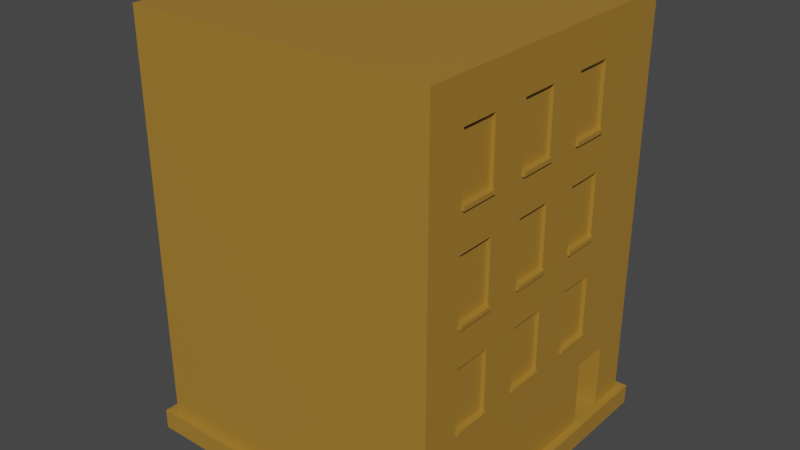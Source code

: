 # Source: building1_8x8x0.5.blend  (saved by Blender 2.80.75; exported with 4.5.12 LTS)
import bpy
from mathutils import Matrix  # noqa: F401  (used for matrix-valued properties, if any)

bpy.ops.wm.read_factory_settings(use_empty=True)
scene = bpy.context.scene
scene.name = 'Scene'

# ---- collections
col_collection = bpy.data.collections.new('Collection'); scene.collection.children.link(col_collection)

# ---- materials (node trees are filled in below, after node groups)
mat_material = bpy.data.materials.new('Material')
mat_material.alpha_threshold = 0.0
mat_material.use_transparent_shadow = False
mat_material.line_color = (0.0, 0.0, 0.0, 1.0)

# ---- material node trees
mat_material.use_nodes = True; mat_material.node_tree.nodes.clear()
_N = mat_material.node_tree.nodes; _L = mat_material.node_tree.links
n0 = _N.new('ShaderNodeOutputMaterial'); n0.name = 'Material Output'; n0.location = (300, 300)
n1 = _N.new('ShaderNodeBsdfPrincipled'); n1.name = 'Principled BSDF'; n1.location = (10, 300)
n1.distribution = 'GGX'
n1.subsurface_method = 'BURLEY'
n1.inputs[0].default_value = (0.3786, 0.2001, 0.02925, 1.0)
n1.inputs[2].default_value = 0.4
n1.inputs[3].default_value = 1.45
n1.inputs[27].default_value = (0.0, 0.0, 0.0, 1.0)
n1.inputs[28].default_value = 1.0
_L.new(n1.outputs[0], n0.inputs[0])
n0.is_active_output = True

# ---- world
world_world = bpy.data.worlds.new('World'); scene.world = world_world
world_world.use_nodes = True; world_world.node_tree.nodes.clear()
_N = world_world.node_tree.nodes; _L = world_world.node_tree.links
n0 = _N.new('ShaderNodeOutputWorld'); n0.name = 'World Output'; n0.location = (300, 300)
n1 = _N.new('ShaderNodeBackground'); n1.name = 'Background'; n1.location = (10, 300)
n1.inputs[0].default_value = (0.05088, 0.05088, 0.05088, 1.0)
_L.new(n1.outputs[0], n0.inputs[0])
n0.is_active_output = True
world_world.color = (0.05088, 0.05088, 0.05088)
world_world.use_sun_shadow = False
world_world.sun_shadow_jitter_overblur = 0.0

# ---- meshes
me_cube = bpy.data.meshes.new('Cube')
me_cube.from_pydata([(0.95, 0.95, 1.0), (1.0, 1.0, -1.0), (0.95, -0.95, 1.0), (1.0, -1.0, -1.0), (-0.95, 0.95, 1.0), (-1.0, 1.0, -1.0), (-0.95, -0.95, 1.0), (-1.0, -1.0, -1.0), (1.0, -1.0, 1.0), (-1.0, -1.0, 1.0), (1.0, 1.0, 1.0), (-1.0, 1.0, 1.0), (0.95, -0.95, 41.0), (-0.95, -0.95, 41.0), (0.95, 0.95, 41.0), (-0.95, 0.95, 41.0), (-1.0, 0.0, -1.0), (1.0, 0.0, 1.0), (-1.0, 0.0, 1.0), (1.0, 0.0, -1.0), (0.95, 0.0, 1.0), (-0.95, 0.0, 1.0), (0.95, 0.0, 41.0), (-0.95, 0.0, 41.0), (-1.0, 0.5, 1.0), (1.0, 0.5, -1.0), (-0.95, 0.475, 1.0), (-0.95, 0.475, 41.0), (-1.0, 0.5, -1.0), (1.0, 0.5, 1.0), (0.95, 0.475, 1.0), (0.95, 0.475, 41.0), (-1.0, -0.5, -1.0), (1.0, -0.5, 1.0), (0.95, -0.475, 1.0), (0.95, -0.475, 41.0), (-1.0, -0.5, 1.0), (1.0, -0.5, -1.0), (-0.95, -0.475, 1.0), (-0.95, -0.475, 41.0), (-1.0, 0.25, -1.0), (1.0, 0.25, 1.0), (0.95, 0.2375, 1.0), (0.95, 0.2375, 41.0), (-1.0, 0.25, 1.0), (1.0, 0.25, -1.0), (-0.95, 0.2375, 1.0), (-0.95, 0.2375, 41.0), (-1.0, -0.25, 1.0), (1.0, -0.25, -1.0), (-0.95, -0.2375, 1.0), (-0.95, -0.2375, 41.0), (-1.0, -0.25, -1.0), (1.0, -0.25, 1.0), (0.95, -0.2375, 1.0), (0.95, -0.2375, 41.0), (-1.0, -0.75, -1.0), (1.0, -0.75, 1.0), (0.95, -0.7125, 1.0), (0.95, -0.7125, 41.0), (-1.0, -0.75, 1.0), (1.0, -0.75, -1.0), (-0.95, -0.7125, 1.0), (-0.95, -0.7125, 41.0), (-1.0, 0.75, 1.0), (1.0, 0.75, -1.0), (-0.95, 0.7125, 1.0), (-0.95, 0.7125, 41.0), (-1.0, 0.75, -1.0), (1.0, 0.75, 1.0), (0.95, 0.7125, 1.0), (0.95, 0.7125, 41.0), (-0.95, 0.95, 21.0), (0.95, 0.95, 21.0), (0.95, -0.95, 21.0), (-0.95, -0.95, 21.0), (-0.95, 0.0, 21.0), (0.95, 0.0, 21.0), (-0.95, 0.475, 21.0), (0.95, 0.475, 21.0), (0.95, -0.475, 21.0), (-0.95, -0.475, 21.0), (0.95, 0.2375, 21.0), (-0.95, 0.2375, 21.0), (-0.95, -0.2375, 21.0), (0.95, -0.2375, 21.0), (0.95, -0.7125, 21.0), (-0.95, -0.7125, 21.0), (-0.95, 0.7125, 21.0), (0.95, 0.7125, 21.0), (-0.95, 0.95, 31.0), (-0.95, -0.95, 31.0), (-0.95, 0.0, 31.0), (0.95, 0.0, 31.0), (-0.95, 0.475, 31.0), (0.95, 0.475, 31.0), (0.95, -0.475, 31.0), (-0.95, -0.475, 31.0), (0.95, 0.2375, 31.0), (-0.95, 0.2375, 31.0), (-0.95, -0.2375, 31.0), (0.95, -0.2375, 31.0), (0.95, -0.7125, 31.0), (-0.95, -0.7125, 31.0), (-0.95, 0.7125, 31.0), (0.95, 0.7125, 31.0), (0.95, 0.95, 31.0), (0.95, -0.95, 31.0), (0.95, 0.95, 11.0), (0.95, -0.95, 11.0), (-0.95, 0.95, 11.0), (-0.95, -0.95, 11.0), (-0.95, 0.0, 11.0), (0.95, 0.0, 11.0), (-0.95, 0.475, 11.0), (0.95, 0.475, 11.0), (0.95, -0.475, 11.0), (-0.95, -0.475, 11.0), (0.95, 0.2375, 11.0), (-0.95, 0.2375, 11.0), (-0.95, -0.2375, 11.0), (0.95, -0.2375, 11.0), (0.95, -0.7125, 11.0), (-0.95, -0.7125, 11.0), (-0.95, 0.7125, 11.0), (0.95, 0.7125, 11.0), (-0.95, 0.95, 37.0), (-0.95, -0.95, 37.0), (-0.95, 0.0, 37.0), (0.95, 0.0, 37.0), (-0.95, 0.475, 37.0), (0.95, 0.475, 37.0), (0.95, -0.475, 37.0), (-0.95, -0.475, 37.0), (0.95, 0.2375, 37.0), (-0.95, 0.2375, 37.0), (-0.95, -0.2375, 37.0), (0.95, -0.2375, 37.0), (0.95, -0.7125, 37.0), (-0.95, -0.7125, 37.0), (-0.95, 0.7125, 37.0), (0.95, 0.7125, 37.0), (0.95, 0.95, 37.0), (0.95, -0.95, 37.0), (0.95, 0.95, 27.0), (0.95, -0.95, 27.0), (-0.95, 0.95, 27.0), (-0.95, -0.95, 27.0), (-0.95, 0.0, 27.0), (0.95, 0.0, 27.0), (-0.95, 0.475, 27.0), (0.95, 0.475, 27.0), (0.95, -0.475, 27.0), (-0.95, -0.475, 27.0), (0.95, 0.2375, 27.0), (-0.95, 0.2375, 27.0), (-0.95, -0.2375, 27.0), (0.95, -0.2375, 27.0), (0.95, -0.7125, 27.0), (-0.95, -0.7125, 27.0), (-0.95, 0.7125, 27.0), (0.95, 0.7125, 27.0), (-0.95, 0.95, 17.0), (-0.95, -0.95, 17.0), (-0.95, 0.0, 17.0), (0.95, 0.0, 17.0), (-0.95, 0.475, 17.0), (0.95, 0.475, 17.0), (0.95, -0.475, 17.0), (-0.95, -0.475, 17.0), (0.95, 0.2375, 17.0), (-0.95, 0.2375, 17.0), (-0.95, -0.2375, 17.0), (0.95, -0.2375, 17.0), (0.95, -0.7125, 17.0), (-0.95, -0.7125, 17.0), (-0.95, 0.7125, 17.0), (0.95, 0.7125, 17.0), (0.95, 0.95, 17.0), (0.95, -0.95, 17.0), (0.95, 0.95, 7.5), (0.95, -0.95, 7.5), (-0.95, 0.95, 7.5), (-0.95, -0.95, 7.5), (-0.95, 0.0, 7.5), (0.95, 0.0, 7.5), (-0.95, 0.475, 7.5), (0.95, 0.475, 7.5), (0.95, -0.475, 7.5), (-0.95, -0.475, 7.5), (0.95, 0.2375, 7.5), (-0.95, 0.2375, 7.5), (-0.95, -0.2375, 7.5), (0.95, -0.2375, 7.5), (0.95, -0.7125, 7.5), (-0.95, -0.7125, 7.5), (-0.95, 0.7125, 7.5), (0.95, 0.7125, 7.5), (0.9275, -0.475, 21.0), (0.9275, -0.7125, 21.0), (0.9275, 0.475, 21.0), (0.9275, 0.2375, 21.0), (0.9275, 0.0, 21.0), (0.9275, -0.2375, 21.0), (0.9275, -0.475, 31.0), (0.9275, -0.7125, 31.0), (0.9275, 0.475, 31.0), (0.9275, 0.2375, 31.0), (0.9275, 0.0, 31.0), (0.9275, -0.2375, 31.0), (0.9275, 0.0, 11.0), (0.9275, -0.2375, 11.0), (0.9275, 0.475, 11.0), (0.9275, 0.2375, 11.0), (0.9275, -0.475, 11.0), (0.9275, -0.7125, 11.0), (0.9275, 0.0, 37.0), (0.9275, 0.475, 37.0), (0.9275, -0.475, 37.0), (0.9275, 0.2375, 37.0), (0.9275, -0.2375, 37.0), (0.9275, -0.7125, 37.0), (0.9275, 0.0, 27.0), (0.9275, 0.475, 27.0), (0.9275, -0.475, 27.0), (0.9275, 0.2375, 27.0), (0.9275, -0.2375, 27.0), (0.9275, -0.7125, 27.0), (0.9275, 0.0, 17.0), (0.9275, 0.475, 17.0), (0.9275, -0.475, 17.0), (0.9275, 0.2375, 17.0), (0.9275, -0.2375, 17.0), (0.9275, -0.7125, 17.0), (-0.95, 0.95, 30.6), (-0.95, -0.95, 30.6), (-0.95, 0.0, 30.6), (0.95, 0.0, 30.6), (-0.95, 0.475, 30.6), (0.95, 0.475, 30.6), (0.95, -0.475, 30.6), (-0.95, -0.475, 30.6), (0.95, 0.2375, 30.6), (-0.95, 0.2375, 30.6), (-0.95, -0.2375, 30.6), (0.95, -0.2375, 30.6), (0.95, -0.7125, 30.6), (-0.95, -0.7125, 30.6), (-0.95, 0.7125, 30.6), (0.95, 0.7125, 30.6), (0.95, 0.95, 30.6), (0.95, -0.95, 30.6), (-0.95, 0.95, 20.6), (-0.95, -0.95, 20.6), (-0.95, 0.0, 20.6), (0.95, 0.0, 20.6), (-0.95, 0.475, 20.6), (0.95, 0.475, 20.6), (0.95, -0.475, 20.6), (-0.95, -0.475, 20.6), (0.95, 0.2375, 20.6), (-0.95, 0.2375, 20.6), (-0.95, -0.2375, 20.6), (0.95, -0.2375, 20.6), (0.95, -0.7125, 20.6), (-0.95, -0.7125, 20.6), (-0.95, 0.7125, 20.6), (0.95, 0.7125, 20.6), (0.95, 0.95, 20.6), (0.95, -0.95, 20.6), (-0.95, 0.95, 10.65), (-0.95, -0.95, 10.65), (-0.95, 0.0, 10.65), (0.95, 0.0, 10.65), (-0.95, 0.475, 10.65), (0.95, 0.475, 10.65), (0.95, -0.475, 10.65), (-0.95, -0.475, 10.65), (0.95, 0.2375, 10.65), (-0.95, 0.2375, 10.65), (-0.95, -0.2375, 10.65), (0.95, -0.2375, 10.65), (0.95, -0.7125, 10.65), (-0.95, -0.7125, 10.65), (-0.95, 0.7125, 10.65), (0.95, 0.7125, 10.65), (0.95, 0.95, 10.65), (0.95, -0.95, 10.65), (0.965, 0.0, 20.6), (0.965, 0.0, 21.0), (0.965, 0.475, 20.6), (0.965, 0.475, 21.0), (0.965, -0.475, 20.6), (0.965, -0.475, 21.0), (0.965, 0.2375, 20.6), (0.965, 0.2375, 21.0), (0.965, -0.2375, 20.6), (0.965, -0.2375, 21.0), (0.965, -0.7125, 20.6), (0.965, -0.7125, 21.0), (0.965, 0.0, 30.6), (0.965, 0.0, 31.0), (0.965, 0.475, 30.6), (0.965, 0.475, 31.0), (0.965, -0.475, 30.6), (0.965, -0.475, 31.0), (0.965, 0.2375, 30.6), (0.965, 0.2375, 31.0), (0.965, -0.2375, 30.6), (0.965, -0.2375, 31.0), (0.965, -0.7125, 30.6), (0.965, -0.7125, 31.0), (0.965, 0.0, 10.65), (0.965, 0.0, 11.0), (0.965, 0.475, 10.65), (0.965, 0.475, 11.0), (0.965, -0.475, 10.65), (0.965, -0.475, 11.0), (0.965, 0.2375, 10.65), (0.965, 0.2375, 11.0), (0.965, -0.2375, 10.65), (0.965, -0.2375, 11.0), (0.965, -0.7125, 10.65), (0.965, -0.7125, 11.0), (0.7, 0.7125, 1.0), (0.7, 0.475, 1.0), (0.7, 0.475, 7.5), (0.7, 0.7125, 7.5)], [], [(142, 126, 15, 14), (3, 8, 9, 7), (68, 64, 11, 5), (56, 61, 3, 7), (61, 57, 8, 3), (5, 11, 10, 1), (2, 6, 9, 8), (58, 2, 8, 57), (66, 4, 11, 64), (4, 0, 10, 11), (59, 63, 13, 12), (141, 142, 14, 71), (139, 127, 13, 63), (127, 143, 12, 13), (135, 128, 23, 47), (137, 129, 22, 55), (43, 47, 23, 22), (50, 21, 18, 48), (42, 20, 17, 41), (45, 41, 17, 19), (40, 45, 19, 16), (52, 48, 18, 16), (68, 65, 25, 28), (65, 69, 29, 25), (70, 30, 29, 69), (71, 67, 27, 31), (140, 130, 27, 67), (134, 131, 31, 43), (46, 26, 24, 44), (40, 44, 24, 28), (56, 60, 36, 32), (62, 38, 36, 60), (138, 132, 35, 59), (136, 133, 39, 51), (55, 51, 39, 35), (54, 34, 33, 53), (49, 53, 33, 37), (52, 49, 37, 32), (16, 18, 44, 40), (21, 46, 44, 18), (129, 134, 43, 22), (28, 25, 45, 40), (25, 29, 41, 45), (30, 42, 41, 29), (31, 27, 47, 43), (130, 135, 47, 27), (16, 19, 49, 52), (19, 17, 53, 49), (20, 54, 53, 17), (22, 23, 51, 55), (128, 136, 51, 23), (32, 36, 48, 52), (38, 50, 48, 36), (132, 137, 55, 35), (143, 138, 59, 12), (6, 62, 60, 9), (7, 9, 60, 56), (133, 139, 63, 39), (35, 39, 63, 59), (34, 58, 57, 33), (37, 33, 57, 61), (32, 37, 61, 56), (126, 140, 67, 15), (14, 15, 67, 71), (0, 70, 69, 10), (1, 10, 69, 65), (5, 1, 65, 68), (131, 141, 71, 31), (26, 66, 64, 24), (28, 24, 64, 68), (257, 267, 89, 79), (252, 266, 88, 72), (259, 265, 87, 81), (269, 264, 86, 74), (258, 263, 85, 80), (254, 262, 84, 76), (256, 261, 83, 78), (255, 260, 82, 77), (262, 259, 81, 84), (96, 102, 311, 305), (278, 275, 314, 318), (266, 256, 78, 88), (258, 80, 293, 292), (261, 254, 76, 83), (253, 269, 74, 75), (265, 253, 75, 87), (267, 268, 73, 89), (268, 252, 72, 73), (239, 249, 105, 95), (234, 248, 104, 90), (241, 247, 103, 97), (251, 246, 102, 107), (240, 245, 101, 96), (236, 244, 100, 92), (238, 243, 99, 94), (237, 242, 98, 93), (244, 241, 97, 100), (102, 246, 310, 311), (263, 255, 288, 296), (248, 238, 94, 104), (282, 276, 316, 322), (243, 236, 92, 99), (235, 251, 107, 91), (247, 235, 91, 103), (249, 250, 106, 105), (250, 234, 90, 106), (286, 270, 110, 108), (285, 286, 108, 125), (283, 271, 111, 123), (271, 287, 109, 111), (279, 272, 112, 119), (257, 79, 291, 290), (284, 274, 114, 124), (101, 245, 308, 309), (122, 282, 322, 323), (280, 277, 117, 120), (273, 278, 118, 113), (274, 279, 119, 114), (272, 280, 120, 112), (276, 281, 121, 116), (287, 282, 122, 109), (277, 283, 123, 117), (270, 284, 124, 110), (275, 285, 125, 115), (95, 105, 141, 131), (90, 104, 140, 126), (97, 103, 139, 133), (107, 102, 138, 143), (96, 101, 137, 132), (92, 100, 136, 128), (94, 99, 135, 130), (93, 98, 134, 129), (100, 97, 133, 136), (102, 96, 204, 205), (152, 158, 227, 224), (104, 94, 130, 140), (134, 98, 207, 219), (99, 92, 128, 135), (91, 107, 143, 127), (103, 91, 127, 139), (105, 106, 142, 141), (106, 90, 126, 142), (73, 72, 146, 144), (89, 73, 144, 161), (87, 75, 147, 159), (75, 74, 145, 147), (83, 76, 148, 155), (113, 165, 228, 210), (88, 78, 150, 160), (151, 154, 225, 223), (96, 132, 218, 204), (84, 81, 153, 156), (77, 82, 154, 149), (78, 83, 155, 150), (76, 84, 156, 148), (80, 85, 157, 152), (74, 86, 158, 145), (81, 87, 159, 153), (72, 88, 160, 146), (79, 89, 161, 151), (108, 110, 162, 178), (125, 108, 178, 177), (123, 111, 163, 175), (111, 109, 179, 163), (119, 112, 164, 171), (154, 82, 201, 225), (124, 114, 166, 176), (149, 157, 226, 222), (95, 131, 217, 206), (120, 117, 169, 172), (113, 118, 170, 165), (114, 119, 171, 166), (112, 120, 172, 164), (116, 121, 173, 168), (109, 122, 174, 179), (117, 123, 175, 169), (110, 124, 176, 162), (115, 125, 177, 167), (30, 70, 324, 325), (4, 66, 196, 182), (38, 62, 195, 189), (2, 58, 194, 181), (34, 54, 193, 188), (21, 50, 192, 184), (26, 46, 191, 186), (20, 42, 190, 185), (50, 38, 189, 192), (58, 34, 188, 194), (42, 30, 187, 190), (66, 26, 186, 196), (54, 20, 185, 193), (46, 21, 184, 191), (6, 2, 181, 183), (62, 6, 183, 195), (70, 0, 180, 197), (0, 4, 182, 180), (205, 204, 218, 221), (207, 206, 217, 219), (209, 208, 216, 220), (203, 202, 222, 226), (201, 200, 223, 225), (199, 198, 224, 227), (211, 210, 228, 232), (213, 212, 229, 231), (215, 214, 230, 233), (157, 85, 203, 226), (98, 95, 206, 207), (158, 86, 199, 227), (115, 167, 229, 212), (116, 168, 230, 214), (137, 101, 209, 220), (101, 93, 208, 209), (138, 102, 205, 221), (86, 80, 198, 199), (170, 118, 213, 231), (132, 138, 221, 218), (121, 113, 210, 211), (82, 79, 200, 201), (77, 149, 222, 202), (165, 173, 232, 228), (131, 134, 219, 217), (118, 115, 212, 213), (85, 77, 202, 203), (173, 121, 211, 232), (79, 151, 223, 200), (93, 129, 216, 208), (167, 170, 231, 229), (129, 137, 220, 216), (122, 116, 214, 215), (174, 122, 215, 233), (80, 152, 224, 198), (168, 174, 233, 230), (144, 146, 234, 250), (161, 144, 250, 249), (159, 147, 235, 247), (147, 145, 251, 235), (155, 148, 236, 243), (157, 149, 237, 245), (160, 150, 238, 248), (154, 151, 239, 242), (158, 152, 240, 246), (156, 153, 241, 244), (149, 154, 242, 237), (150, 155, 243, 238), (148, 156, 244, 236), (152, 157, 245, 240), (145, 158, 246, 251), (153, 159, 247, 241), (146, 160, 248, 234), (151, 161, 249, 239), (178, 162, 252, 268), (177, 178, 268, 267), (175, 163, 253, 265), (163, 179, 269, 253), (171, 164, 254, 261), (173, 165, 255, 263), (176, 166, 256, 266), (170, 167, 257, 260), (174, 168, 258, 264), (172, 169, 259, 262), (165, 170, 260, 255), (166, 171, 261, 256), (164, 172, 262, 254), (168, 173, 263, 258), (179, 174, 264, 269), (169, 175, 265, 259), (162, 176, 266, 252), (167, 177, 267, 257), (187, 197, 285, 275), (182, 196, 284, 270), (189, 195, 283, 277), (181, 194, 282, 287), (188, 193, 281, 276), (184, 192, 280, 272), (186, 191, 279, 274), (185, 190, 278, 273), (192, 189, 277, 280), (194, 188, 276, 282), (190, 187, 275, 278), (196, 186, 274, 284), (193, 185, 273, 281), (191, 184, 272, 279), (183, 181, 287, 271), (195, 183, 271, 283), (197, 180, 286, 285), (180, 182, 270, 286), (298, 292, 293, 299), (294, 290, 291, 295), (296, 288, 289, 297), (310, 304, 305, 311), (306, 302, 303, 307), (308, 300, 301, 309), (320, 312, 313, 321), (318, 314, 315, 319), (322, 316, 317, 323), (260, 257, 290, 294), (273, 113, 313, 312), (82, 260, 294, 295), (95, 98, 307, 303), (281, 273, 312, 320), (264, 258, 292, 298), (245, 237, 300, 308), (275, 115, 315, 314), (237, 93, 301, 300), (93, 101, 309, 301), (276, 116, 317, 316), (85, 263, 296, 297), (80, 86, 299, 293), (242, 239, 302, 306), (86, 264, 298, 299), (239, 95, 303, 302), (113, 121, 321, 313), (79, 82, 295, 291), (246, 240, 304, 310), (118, 278, 318, 319), (240, 96, 305, 304), (115, 118, 319, 315), (77, 85, 297, 289), (98, 242, 306, 307), (116, 122, 323, 317), (121, 281, 320, 321), (255, 77, 289, 288), (325, 324, 327, 326), (187, 30, 325, 326), (197, 187, 326, 327), (70, 197, 327, 324)])
_uv = me_cube.uv_layers.new(name='UVMap')
_uv.uv.foreach_set('vector', [0.3813, 0.00625, 0.6187, 0.00625, 0.6187, 0.00625, 0.3812, 0.00625, 0.375, 0.25, 0.625, 0.25, 0.625, 0.5, 0.375, 0.5, 0.375, 0.7188, 0.625, 0.7188, 0.625, 0.75, 0.375, 0.75, 0.375, 0.9688, 0.625, 0.9688, 0.625, 1.0, 0.375, 1.0, 0.125, 0.7188, 0.375, 0.7188, 0.375, 0.75, 0.125, 0.75, 0.625, 0.5, 0.875, 0.5, 0.875, 0.75, 0.625, 0.75, 0.3812, 0.2437, 0.6187, 0.2438, 0.625, 0.25, 0.375, 0.25, 0.3813, 0.2141, 0.3812, 0.2437, 0.375, 0.25, 0.375, 0.2188, 0.6187, 0.03594, 0.6187, 0.00625, 0.625, 0.0, 0.625, 0.03125, 0.6187, 0.00625, 0.3812, 0.00625, 0.375, 0.0, 0.625, 0.0, 0.3812, 0.2141, 0.6187, 0.2141, 0.6187, 0.2438, 0.3812, 0.2437, 0.3813, 0.03594, 0.3813, 0.00625, 0.3812, 0.00625, 0.3812, 0.03594, 0.6187, 0.2141, 0.6187, 0.2438, 0.6187, 0.2438, 0.6187, 0.2141, 0.6187, 0.2438, 0.3813, 0.2437, 0.3812, 0.2437, 0.6187, 0.2438, 0.6187, 0.09531, 0.6187, 0.125, 0.6187, 0.125, 0.6187, 0.09531, 0.3813, 0.1547, 0.3813, 0.125, 0.3812, 0.125, 0.3812, 0.1547, 0.3812, 0.09531, 0.6187, 0.09531, 0.6187, 0.125, 0.3812, 0.125, 0.6187, 0.1547, 0.6187, 0.125, 0.625, 0.125, 0.625, 0.1562, 0.3813, 0.09531, 0.3812, 0.125, 0.375, 0.125, 0.375, 0.09375, 0.125, 0.5938, 0.375, 0.5938, 0.375, 0.625, 0.125, 0.625, 0.375, 0.8438, 0.625, 0.8438, 0.625, 0.875, 0.375, 0.875, 0.375, 0.5938, 0.625, 0.5938, 0.625, 0.625, 0.375, 0.625, 0.375, 0.7812, 0.625, 0.7812, 0.625, 0.8125, 0.375, 0.8125, 0.125, 0.5312, 0.375, 0.5312, 0.375, 0.5625, 0.125, 0.5625, 0.3813, 0.03594, 0.3813, 0.06562, 0.375, 0.0625, 0.375, 0.03125, 0.3812, 0.03594, 0.6187, 0.03594, 0.6187, 0.06562, 0.3812, 0.06562, 0.6187, 0.03594, 0.6187, 0.06562, 0.6187, 0.06562, 0.6187, 0.03594, 0.3813, 0.09531, 0.3813, 0.06562, 0.3812, 0.06562, 0.3812, 0.09531, 0.6187, 0.09531, 0.6187, 0.06562, 0.625, 0.0625, 0.625, 0.09375, 0.375, 0.6562, 0.625, 0.6562, 0.625, 0.6875, 0.375, 0.6875, 0.375, 0.5312, 0.625, 0.5312, 0.625, 0.5625, 0.375, 0.5625, 0.6187, 0.2141, 0.6188, 0.1844, 0.625, 0.1875, 0.625, 0.2188, 0.3813, 0.2141, 0.3813, 0.1844, 0.3812, 0.1844, 0.3812, 0.2141, 0.6187, 0.1547, 0.6187, 0.1844, 0.6187, 0.1844, 0.6187, 0.1547, 0.3812, 0.1547, 0.6187, 0.1547, 0.6187, 0.1844, 0.3812, 0.1844, 0.3812, 0.1547, 0.3812, 0.1844, 0.375, 0.1875, 0.375, 0.1562, 0.125, 0.6562, 0.375, 0.6562, 0.375, 0.6875, 0.125, 0.6875, 0.375, 0.9062, 0.625, 0.9062, 0.625, 0.9375, 0.375, 0.9375, 0.375, 0.625, 0.625, 0.625, 0.625, 0.6562, 0.375, 0.6562, 0.6187, 0.125, 0.6187, 0.09531, 0.625, 0.09375, 0.625, 0.125, 0.3813, 0.125, 0.3813, 0.09531, 0.3812, 0.09531, 0.3812, 0.125, 0.375, 0.8125, 0.625, 0.8125, 0.625, 0.8438, 0.375, 0.8438, 0.125, 0.5625, 0.375, 0.5625, 0.375, 0.5938, 0.125, 0.5938, 0.3813, 0.06562, 0.3813, 0.09531, 0.375, 0.09375, 0.375, 0.0625, 0.3812, 0.06562, 0.6187, 0.06562, 0.6187, 0.09531, 0.3812, 0.09531, 0.6187, 0.06562, 0.6187, 0.09531, 0.6187, 0.09531, 0.6187, 0.06562, 0.375, 0.875, 0.625, 0.875, 0.625, 0.9062, 0.375, 0.9062, 0.125, 0.625, 0.375, 0.625, 0.375, 0.6562, 0.125, 0.6562, 0.3812, 0.125, 0.3812, 0.1547, 0.375, 0.1562, 0.375, 0.125, 0.3812, 0.125, 0.6187, 0.125, 0.6187, 0.1547, 0.3812, 0.1547, 0.6187, 0.125, 0.6187, 0.1547, 0.6187, 0.1547, 0.6187, 0.125, 0.375, 0.5625, 0.625, 0.5625, 0.625, 0.5938, 0.375, 0.5938, 0.6188, 0.1844, 0.6187, 0.1547, 0.625, 0.1562, 0.625, 0.1875, 0.3813, 0.1844, 0.3813, 0.1547, 0.3812, 0.1547, 0.3812, 0.1844, 0.3813, 0.2437, 0.3813, 0.2141, 0.3812, 0.2141, 0.3812, 0.2437, 0.6187, 0.2438, 0.6187, 0.2141, 0.625, 0.2188, 0.625, 0.25, 0.375, 0.5, 0.625, 0.5, 0.625, 0.5312, 0.375, 0.5312, 0.6187, 0.1844, 0.6187, 0.2141, 0.6187, 0.2141, 0.6187, 0.1844, 0.3812, 0.1844, 0.6187, 0.1844, 0.6187, 0.2141, 0.3812, 0.2141, 0.3812, 0.1844, 0.3813, 0.2141, 0.375, 0.2188, 0.375, 0.1875, 0.125, 0.6875, 0.375, 0.6875, 0.375, 0.7188, 0.125, 0.7188, 0.375, 0.9375, 0.625, 0.9375, 0.625, 0.9688, 0.375, 0.9688, 0.6187, 0.00625, 0.6187, 0.03594, 0.6187, 0.03594, 0.6187, 0.00625, 0.3812, 0.00625, 0.6187, 0.00625, 0.6187, 0.03594, 0.3812, 0.03594, 0.3812, 0.00625, 0.3813, 0.03594, 0.375, 0.03125, 0.375, 0.0, 0.125, 0.5, 0.375, 0.5, 0.375, 0.5312, 0.125, 0.5312, 0.375, 0.75, 0.625, 0.75, 0.625, 0.7812, 0.375, 0.7812, 0.3813, 0.06562, 0.3813, 0.03594, 0.3812, 0.03594, 0.3812, 0.06562, 0.6187, 0.06562, 0.6187, 0.03594, 0.625, 0.03125, 0.625, 0.0625, 0.375, 0.6875, 0.625, 0.6875, 0.625, 0.7188, 0.375, 0.7188, 0.3813, 0.06562, 0.3813, 0.03594, 0.3813, 0.03594, 0.3813, 0.06562, 0.6187, 0.00625, 0.6187, 0.03594, 0.6187, 0.03594, 0.6187, 0.00625, 0.6187, 0.1844, 0.6187, 0.2141, 0.6187, 0.2141, 0.6187, 0.1844, 0.3812, 0.2437, 0.3813, 0.2141, 0.3813, 0.2141, 0.3812, 0.2437, 0.3812, 0.1844, 0.3812, 0.1547, 0.3812, 0.1547, 0.3812, 0.1844, 0.6187, 0.125, 0.6187, 0.1547, 0.6187, 0.1547, 0.6187, 0.125, 0.6187, 0.06562, 0.6187, 0.09531, 0.6187, 0.09531, 0.6187, 0.06562, 0.3812, 0.125, 0.3813, 0.09531, 0.3813, 0.09531, 0.3812, 0.125, 0.6187, 0.1547, 0.6187, 0.1844, 0.6187, 0.1844, 0.6187, 0.1547, 0.3812, 0.1844, 0.3813, 0.2141, 0.3813, 0.2141, 0.3812, 0.1844, 0.3813, 0.09531, 0.3813, 0.06562, 0.3813, 0.06562, 0.3813, 0.09531, 0.6187, 0.03594, 0.6187, 0.06562, 0.6187, 0.06562, 0.6187, 0.03594, 0.3812, 0.1844, 0.3812, 0.1844, 0.3812, 0.1844, 0.3812, 0.1844, 0.6187, 0.09531, 0.6187, 0.125, 0.6187, 0.125, 0.6187, 0.09531, 0.6187, 0.2438, 0.3812, 0.2437, 0.3812, 0.2437, 0.6187, 0.2438, 0.6187, 0.2141, 0.6187, 0.2438, 0.6187, 0.2438, 0.6187, 0.2141, 0.3813, 0.03594, 0.3812, 0.00625, 0.3812, 0.00625, 0.3813, 0.03594, 0.3812, 0.00625, 0.6187, 0.00625, 0.6187, 0.00625, 0.3812, 0.00625, 0.3813, 0.06562, 0.3813, 0.03594, 0.3813, 0.03594, 0.3813, 0.06562, 0.6187, 0.00625, 0.6187, 0.03594, 0.6187, 0.03594, 0.6187, 0.00625, 0.6187, 0.1844, 0.6187, 0.2141, 0.6187, 0.2141, 0.6187, 0.1844, 0.3812, 0.2437, 0.3813, 0.2141, 0.3813, 0.2141, 0.3812, 0.2437, 0.3812, 0.1844, 0.3812, 0.1547, 0.3812, 0.1547, 0.3812, 0.1844, 0.6187, 0.125, 0.6187, 0.1547, 0.6187, 0.1547, 0.6187, 0.125, 0.6187, 0.06562, 0.6187, 0.09531, 0.6187, 0.09531, 0.6187, 0.06562, 0.3812, 0.125, 0.3813, 0.09531, 0.3813, 0.09531, 0.3812, 0.125, 0.6187, 0.1547, 0.6187, 0.1844, 0.6187, 0.1844, 0.6187, 0.1547, 0.3813, 0.2141, 0.3813, 0.2141, 0.3813, 0.2141, 0.3813, 0.2141, 0.3812, 0.1547, 0.3812, 0.125, 0.3812, 0.125, 0.3812, 0.1547, 0.6187, 0.03594, 0.6187, 0.06562, 0.6187, 0.06562, 0.6187, 0.03594, 0.3813, 0.2141, 0.3812, 0.1844, 0.3812, 0.1844, 0.3813, 0.2141, 0.6187, 0.09531, 0.6187, 0.125, 0.6187, 0.125, 0.6187, 0.09531, 0.6187, 0.2438, 0.3812, 0.2437, 0.3812, 0.2437, 0.6187, 0.2438, 0.6187, 0.2141, 0.6187, 0.2438, 0.6187, 0.2438, 0.6187, 0.2141, 0.3813, 0.03594, 0.3812, 0.00625, 0.3812, 0.00625, 0.3813, 0.03594, 0.3812, 0.00625, 0.6187, 0.00625, 0.6187, 0.00625, 0.3812, 0.00625, 0.3813, 0.00625, 0.6187, 0.00625, 0.6187, 0.00625, 0.3812, 0.00625, 0.3813, 0.03594, 0.3813, 0.00625, 0.3812, 0.00625, 0.3813, 0.03594, 0.6187, 0.2141, 0.6187, 0.2438, 0.6187, 0.2438, 0.6187, 0.2141, 0.6187, 0.2438, 0.3813, 0.2437, 0.3812, 0.2437, 0.6187, 0.2438, 0.6187, 0.09531, 0.6187, 0.125, 0.6187, 0.125, 0.6187, 0.09531, 0.3813, 0.06562, 0.3813, 0.06562, 0.3813, 0.06562, 0.3813, 0.06562, 0.6187, 0.03594, 0.6187, 0.06562, 0.6187, 0.06562, 0.6187, 0.03594, 0.3812, 0.1547, 0.3812, 0.1547, 0.3812, 0.1547, 0.3812, 0.1547, 0.3813, 0.2141, 0.3813, 0.2141, 0.3813, 0.2141, 0.3813, 0.2141, 0.6187, 0.1547, 0.6187, 0.1844, 0.6187, 0.1844, 0.6187, 0.1547, 0.3812, 0.125, 0.3813, 0.09531, 0.3813, 0.09531, 0.3812, 0.125, 0.6187, 0.06562, 0.6187, 0.09531, 0.6187, 0.09531, 0.6187, 0.06562, 0.6187, 0.125, 0.6187, 0.1547, 0.6187, 0.1547, 0.6187, 0.125, 0.3812, 0.1844, 0.3812, 0.1547, 0.3812, 0.1547, 0.3812, 0.1844, 0.3813, 0.2437, 0.3813, 0.2141, 0.3813, 0.2141, 0.3812, 0.2437, 0.6187, 0.1844, 0.6187, 0.2141, 0.6187, 0.2141, 0.6187, 0.1844, 0.6187, 0.00625, 0.6187, 0.03594, 0.6187, 0.03594, 0.6187, 0.00625, 0.3813, 0.06562, 0.3813, 0.03594, 0.3813, 0.03594, 0.3813, 0.06562, 0.3813, 0.06562, 0.3813, 0.03594, 0.3813, 0.03594, 0.3813, 0.06562, 0.6187, 0.00625, 0.6187, 0.03594, 0.6187, 0.03594, 0.6187, 0.00625, 0.6187, 0.1844, 0.6187, 0.2141, 0.6187, 0.2141, 0.6187, 0.1844, 0.3812, 0.2437, 0.3813, 0.2141, 0.3813, 0.2141, 0.3813, 0.2437, 0.3812, 0.1844, 0.3812, 0.1547, 0.3813, 0.1547, 0.3813, 0.1844, 0.6187, 0.125, 0.6187, 0.1547, 0.6187, 0.1547, 0.6187, 0.125, 0.6187, 0.06562, 0.6187, 0.09531, 0.6187, 0.09531, 0.6187, 0.06562, 0.3812, 0.125, 0.3813, 0.09531, 0.3813, 0.09531, 0.3813, 0.125, 0.6187, 0.1547, 0.6187, 0.1844, 0.6187, 0.1844, 0.6187, 0.1547, 0.3813, 0.2141, 0.3812, 0.1844, 0.3812, 0.1844, 0.3813, 0.2141, 0.3813, 0.1844, 0.3813, 0.2141, 0.3813, 0.2141, 0.3813, 0.1844, 0.6187, 0.03594, 0.6187, 0.06562, 0.6187, 0.06562, 0.6187, 0.03594, 0.3813, 0.09531, 0.3813, 0.09531, 0.3813, 0.09531, 0.3813, 0.09531, 0.6187, 0.09531, 0.6187, 0.125, 0.6187, 0.125, 0.6187, 0.09531, 0.6187, 0.2438, 0.3812, 0.2437, 0.3813, 0.2437, 0.6187, 0.2438, 0.6187, 0.2141, 0.6187, 0.2438, 0.6187, 0.2438, 0.6187, 0.2141, 0.3813, 0.03594, 0.3812, 0.00625, 0.3813, 0.00625, 0.3813, 0.03594, 0.3812, 0.00625, 0.6187, 0.00625, 0.6187, 0.00625, 0.3813, 0.00625, 0.3812, 0.00625, 0.6187, 0.00625, 0.6187, 0.00625, 0.3813, 0.00625, 0.3813, 0.03594, 0.3812, 0.00625, 0.3813, 0.00625, 0.3813, 0.03594, 0.6187, 0.2141, 0.6187, 0.2438, 0.6187, 0.2438, 0.6187, 0.2141, 0.6187, 0.2438, 0.3812, 0.2437, 0.3813, 0.2437, 0.6187, 0.2438, 0.6187, 0.09531, 0.6187, 0.125, 0.6187, 0.125, 0.6187, 0.09531, 0.3812, 0.125, 0.3813, 0.125, 0.3813, 0.125, 0.3812, 0.125, 0.6187, 0.03594, 0.6187, 0.06562, 0.6187, 0.06562, 0.6187, 0.03594, 0.3813, 0.06562, 0.3813, 0.09531, 0.3813, 0.09531, 0.3813, 0.06562, 0.3812, 0.1844, 0.3813, 0.1844, 0.3813, 0.1844, 0.3812, 0.1844, 0.6187, 0.1547, 0.6187, 0.1844, 0.6187, 0.1844, 0.6187, 0.1547, 0.3812, 0.125, 0.3813, 0.09531, 0.3813, 0.09531, 0.3813, 0.125, 0.6187, 0.06562, 0.6187, 0.09531, 0.6187, 0.09531, 0.6187, 0.06562, 0.6187, 0.125, 0.6187, 0.1547, 0.6187, 0.1547, 0.6187, 0.125, 0.3812, 0.1844, 0.3812, 0.1547, 0.3813, 0.1547, 0.3813, 0.1844, 0.3812, 0.2437, 0.3813, 0.2141, 0.3813, 0.2141, 0.3813, 0.2437, 0.6187, 0.1844, 0.6187, 0.2141, 0.6187, 0.2141, 0.6187, 0.1844, 0.6187, 0.00625, 0.6187, 0.03594, 0.6187, 0.03594, 0.6187, 0.00625, 0.3813, 0.06562, 0.3813, 0.03594, 0.3813, 0.03594, 0.3813, 0.06562, 0.3812, 0.00625, 0.6187, 0.00625, 0.6187, 0.00625, 0.3813, 0.00625, 0.3813, 0.03594, 0.3812, 0.00625, 0.3813, 0.00625, 0.3813, 0.03594, 0.6187, 0.2141, 0.6187, 0.2438, 0.6187, 0.2438, 0.6187, 0.2141, 0.6187, 0.2438, 0.3812, 0.2437, 0.3813, 0.2437, 0.6187, 0.2438, 0.6187, 0.09531, 0.6187, 0.125, 0.6187, 0.125, 0.6187, 0.09531, 0.3813, 0.09531, 0.3813, 0.09531, 0.3813, 0.09531, 0.3813, 0.09531, 0.6187, 0.03594, 0.6187, 0.06562, 0.6187, 0.06562, 0.6187, 0.03594, 0.3813, 0.125, 0.3813, 0.1547, 0.3813, 0.1547, 0.3813, 0.125, 0.3813, 0.06562, 0.3813, 0.06562, 0.3813, 0.06562, 0.3813, 0.06562, 0.6187, 0.1547, 0.6187, 0.1844, 0.6187, 0.1844, 0.6187, 0.1547, 0.3812, 0.125, 0.3813, 0.09531, 0.3813, 0.09531, 0.3813, 0.125, 0.6187, 0.06562, 0.6187, 0.09531, 0.6187, 0.09531, 0.6187, 0.06562, 0.6187, 0.125, 0.6187, 0.1547, 0.6187, 0.1547, 0.6187, 0.125, 0.3812, 0.1844, 0.3812, 0.1547, 0.3813, 0.1547, 0.3813, 0.1844, 0.3812, 0.2437, 0.3813, 0.2141, 0.3813, 0.2141, 0.3813, 0.2437, 0.6187, 0.1844, 0.6187, 0.2141, 0.6187, 0.2141, 0.6187, 0.1844, 0.6187, 0.00625, 0.6187, 0.03594, 0.6187, 0.03594, 0.6187, 0.00625, 0.3813, 0.06562, 0.3813, 0.03594, 0.3813, 0.03594, 0.3813, 0.06562, 0.3813, 0.06562, 0.3813, 0.03594, 0.3813, 0.03594, 0.3813, 0.06562, 0.6187, 0.00625, 0.6187, 0.03594, 0.6187, 0.03594, 0.6187, 0.00625, 0.6188, 0.1844, 0.6187, 0.2141, 0.6187, 0.2141, 0.6187, 0.1844, 0.3812, 0.2437, 0.3813, 0.2141, 0.3813, 0.2141, 0.3812, 0.2437, 0.3812, 0.1844, 0.3812, 0.1547, 0.3812, 0.1547, 0.3812, 0.1844, 0.6187, 0.125, 0.6187, 0.1547, 0.6187, 0.1547, 0.6187, 0.125, 0.6187, 0.06562, 0.6187, 0.09531, 0.6187, 0.09531, 0.6187, 0.06562, 0.3812, 0.125, 0.3813, 0.09531, 0.3813, 0.09531, 0.3812, 0.125, 0.6187, 0.1547, 0.6188, 0.1844, 0.6187, 0.1844, 0.6187, 0.1547, 0.3813, 0.2141, 0.3812, 0.1844, 0.3812, 0.1844, 0.3813, 0.2141, 0.3813, 0.09531, 0.3813, 0.06562, 0.3813, 0.06562, 0.3813, 0.09531, 0.6187, 0.03594, 0.6187, 0.06562, 0.6187, 0.06562, 0.6187, 0.03594, 0.3812, 0.1547, 0.3812, 0.125, 0.3812, 0.125, 0.3812, 0.1547, 0.6187, 0.09531, 0.6187, 0.125, 0.6187, 0.125, 0.6187, 0.09531, 0.6187, 0.2438, 0.3812, 0.2437, 0.3812, 0.2437, 0.6187, 0.2437, 0.6187, 0.2141, 0.6187, 0.2438, 0.6187, 0.2437, 0.6187, 0.2141, 0.3813, 0.03594, 0.3812, 0.00625, 0.3812, 0.00625, 0.3813, 0.03594, 0.3812, 0.00625, 0.6187, 0.00625, 0.6187, 0.00625, 0.3812, 0.00625, 0.3813, 0.2141, 0.3812, 0.1844, 0.3813, 0.1844, 0.3813, 0.2141, 0.3813, 0.09531, 0.3813, 0.06562, 0.3813, 0.06562, 0.3813, 0.09531, 0.3812, 0.1547, 0.3812, 0.125, 0.3813, 0.125, 0.3813, 0.1547, 0.3812, 0.1547, 0.3812, 0.125, 0.3813, 0.125, 0.3813, 0.1547, 0.3813, 0.09531, 0.3813, 0.06562, 0.3813, 0.06562, 0.3813, 0.09531, 0.3813, 0.2141, 0.3812, 0.1844, 0.3813, 0.1844, 0.3813, 0.2141, 0.3812, 0.1547, 0.3812, 0.125, 0.3813, 0.125, 0.3813, 0.1547, 0.3813, 0.09531, 0.3813, 0.06562, 0.3813, 0.06562, 0.3813, 0.09531, 0.3813, 0.2141, 0.3812, 0.1844, 0.3813, 0.1844, 0.3813, 0.2141, 0.3813, 0.1547, 0.3812, 0.1547, 0.3812, 0.1547, 0.3813, 0.1547, 0.3813, 0.09531, 0.3813, 0.06562, 0.3813, 0.06562, 0.3813, 0.09531, 0.3813, 0.2141, 0.3813, 0.2141, 0.3813, 0.2141, 0.3813, 0.2141, 0.3813, 0.06562, 0.3813, 0.06562, 0.3813, 0.06562, 0.3813, 0.06562, 0.3812, 0.1844, 0.3813, 0.1844, 0.3813, 0.1844, 0.3812, 0.1844, 0.3813, 0.1547, 0.3812, 0.1547, 0.3812, 0.1547, 0.3813, 0.1547, 0.3812, 0.1547, 0.3812, 0.125, 0.3812, 0.125, 0.3812, 0.1547, 0.3813, 0.2141, 0.3813, 0.2141, 0.3813, 0.2141, 0.3813, 0.2141, 0.3813, 0.2141, 0.3812, 0.1844, 0.3812, 0.1844, 0.3813, 0.2141, 0.3813, 0.09531, 0.3813, 0.09531, 0.3813, 0.09531, 0.3813, 0.09531, 0.3813, 0.1844, 0.3813, 0.2141, 0.3813, 0.2141, 0.3813, 0.1844, 0.3812, 0.1547, 0.3812, 0.125, 0.3812, 0.125, 0.3812, 0.1547, 0.3813, 0.09531, 0.3813, 0.06562, 0.3813, 0.06562, 0.3813, 0.09531, 0.3812, 0.125, 0.3813, 0.125, 0.3813, 0.125, 0.3812, 0.125, 0.3813, 0.125, 0.3813, 0.1547, 0.3813, 0.1547, 0.3813, 0.125, 0.3813, 0.06562, 0.3813, 0.09531, 0.3813, 0.09531, 0.3813, 0.06562, 0.3813, 0.09531, 0.3813, 0.06562, 0.3813, 0.06562, 0.3813, 0.09531, 0.3812, 0.1547, 0.3812, 0.125, 0.3812, 0.125, 0.3812, 0.1547, 0.3813, 0.1547, 0.3812, 0.1547, 0.3812, 0.1547, 0.3813, 0.1547, 0.3813, 0.06562, 0.3813, 0.06562, 0.3813, 0.06562, 0.3813, 0.06562, 0.3812, 0.125, 0.3813, 0.125, 0.3813, 0.125, 0.3812, 0.125, 0.3813, 0.06562, 0.3813, 0.09531, 0.3813, 0.09531, 0.3813, 0.06562, 0.3813, 0.125, 0.3813, 0.1547, 0.3813, 0.1547, 0.3813, 0.125, 0.3813, 0.2141, 0.3812, 0.1844, 0.3812, 0.1844, 0.3813, 0.2141, 0.3813, 0.2141, 0.3813, 0.2141, 0.3813, 0.2141, 0.3813, 0.2141, 0.3812, 0.1844, 0.3813, 0.1844, 0.3813, 0.1844, 0.3812, 0.1844, 0.3813, 0.1844, 0.3813, 0.2141, 0.3813, 0.2141, 0.3813, 0.1844, 0.3813, 0.00625, 0.6187, 0.00625, 0.6187, 0.00625, 0.3812, 0.00625, 0.3813, 0.03594, 0.3813, 0.00625, 0.3812, 0.00625, 0.3813, 0.03594, 0.6187, 0.2141, 0.6187, 0.2438, 0.6187, 0.2438, 0.6187, 0.2141, 0.6187, 0.2438, 0.3813, 0.2437, 0.3812, 0.2437, 0.6187, 0.2438, 0.6187, 0.09531, 0.6187, 0.125, 0.6187, 0.125, 0.6187, 0.09531, 0.3813, 0.1547, 0.3813, 0.125, 0.3812, 0.125, 0.3812, 0.1547, 0.6187, 0.03594, 0.6187, 0.06562, 0.6187, 0.06562, 0.6187, 0.03594, 0.3813, 0.09531, 0.3813, 0.06562, 0.3813, 0.06562, 0.3813, 0.09531, 0.3813, 0.2141, 0.3813, 0.1844, 0.3812, 0.1844, 0.3813, 0.2141, 0.6187, 0.1547, 0.6187, 0.1844, 0.6187, 0.1844, 0.6187, 0.1547, 0.3813, 0.125, 0.3813, 0.09531, 0.3813, 0.09531, 0.3812, 0.125, 0.6187, 0.06562, 0.6187, 0.09531, 0.6187, 0.09531, 0.6187, 0.06562, 0.6187, 0.125, 0.6187, 0.1547, 0.6187, 0.1547, 0.6187, 0.125, 0.3813, 0.1844, 0.3813, 0.1547, 0.3812, 0.1547, 0.3812, 0.1844, 0.3813, 0.2437, 0.3813, 0.2141, 0.3813, 0.2141, 0.3812, 0.2437, 0.6187, 0.1844, 0.6187, 0.2141, 0.6187, 0.2141, 0.6187, 0.1844, 0.6187, 0.00625, 0.6187, 0.03594, 0.6187, 0.03594, 0.6187, 0.00625, 0.3813, 0.06562, 0.3813, 0.03594, 0.3813, 0.03594, 0.3813, 0.06562, 0.3813, 0.00625, 0.6187, 0.00625, 0.6187, 0.00625, 0.3812, 0.00625, 0.3813, 0.03594, 0.3813, 0.00625, 0.3812, 0.00625, 0.3813, 0.03594, 0.6187, 0.2141, 0.6187, 0.2438, 0.6187, 0.2438, 0.6187, 0.2141, 0.6187, 0.2438, 0.3813, 0.2437, 0.3812, 0.2437, 0.6187, 0.2438, 0.6187, 0.09531, 0.6187, 0.125, 0.6187, 0.125, 0.6187, 0.09531, 0.3813, 0.1547, 0.3813, 0.125, 0.3812, 0.125, 0.3812, 0.1547, 0.6187, 0.03594, 0.6187, 0.06562, 0.6187, 0.06562, 0.6187, 0.03594, 0.3813, 0.09531, 0.3813, 0.06562, 0.3813, 0.06562, 0.3813, 0.09531, 0.3813, 0.2141, 0.3813, 0.1844, 0.3812, 0.1844, 0.3813, 0.2141, 0.6187, 0.1547, 0.6187, 0.1844, 0.6187, 0.1844, 0.6187, 0.1547, 0.3813, 0.125, 0.3813, 0.09531, 0.3813, 0.09531, 0.3812, 0.125, 0.6187, 0.06562, 0.6187, 0.09531, 0.6187, 0.09531, 0.6187, 0.06562, 0.6187, 0.125, 0.6187, 0.1547, 0.6187, 0.1547, 0.6187, 0.125, 0.3813, 0.1844, 0.3813, 0.1547, 0.3812, 0.1547, 0.3812, 0.1844, 0.3813, 0.2437, 0.3813, 0.2141, 0.3813, 0.2141, 0.3812, 0.2437, 0.6187, 0.1844, 0.6187, 0.2141, 0.6187, 0.2141, 0.6187, 0.1844, 0.6187, 0.00625, 0.6187, 0.03594, 0.6187, 0.03594, 0.6187, 0.00625, 0.3813, 0.06562, 0.3813, 0.03594, 0.3813, 0.03594, 0.3813, 0.06562, 0.3813, 0.06562, 0.3813, 0.03594, 0.3813, 0.03594, 0.3813, 0.06562, 0.6187, 0.00625, 0.6187, 0.03594, 0.6187, 0.03594, 0.6187, 0.00625, 0.6187, 0.1844, 0.6187, 0.2141, 0.6187, 0.2141, 0.6187, 0.1844, 0.3812, 0.2437, 0.3813, 0.2141, 0.3813, 0.2141, 0.3813, 0.2437, 0.3812, 0.1844, 0.3812, 0.1547, 0.3812, 0.1547, 0.3812, 0.1844, 0.6187, 0.125, 0.6187, 0.1547, 0.6187, 0.1547, 0.6187, 0.125, 0.6187, 0.06562, 0.6187, 0.09531, 0.6187, 0.09531, 0.6187, 0.06562, 0.3812, 0.125, 0.3813, 0.09531, 0.3813, 0.09531, 0.3812, 0.125, 0.6187, 0.1547, 0.6187, 0.1844, 0.6187, 0.1844, 0.6187, 0.1547, 0.3813, 0.2141, 0.3812, 0.1844, 0.3812, 0.1844, 0.3813, 0.2141, 0.3813, 0.09531, 0.3813, 0.06562, 0.3813, 0.06562, 0.3813, 0.09531, 0.6187, 0.03594, 0.6187, 0.06562, 0.6187, 0.06562, 0.6187, 0.03594, 0.3812, 0.1547, 0.3812, 0.125, 0.3812, 0.125, 0.3812, 0.1547, 0.6187, 0.09531, 0.6187, 0.125, 0.6187, 0.125, 0.6187, 0.09531, 0.6187, 0.2437, 0.3812, 0.2437, 0.3813, 0.2437, 0.6187, 0.2438, 0.6187, 0.2141, 0.6187, 0.2437, 0.6187, 0.2438, 0.6187, 0.2141, 0.3813, 0.03594, 0.3812, 0.00625, 0.3813, 0.00625, 0.3813, 0.03594, 0.3812, 0.00625, 0.6187, 0.00625, 0.6187, 0.00625, 0.3813, 0.00625, 0.3813, 0.2141, 0.3812, 0.1844, 0.3812, 0.1844, 0.3813, 0.2141, 0.3813, 0.09531, 0.3813, 0.06562, 0.3813, 0.06562, 0.3813, 0.09531, 0.3812, 0.1547, 0.3812, 0.125, 0.3812, 0.125, 0.3812, 0.1547, 0.3813, 0.2141, 0.3812, 0.1844, 0.3812, 0.1844, 0.3813, 0.2141, 0.3813, 0.09531, 0.3813, 0.06562, 0.3813, 0.06562, 0.3813, 0.09531, 0.3812, 0.1547, 0.3812, 0.125, 0.3812, 0.125, 0.3812, 0.1547, 0.3812, 0.1547, 0.3812, 0.125, 0.3812, 0.125, 0.3812, 0.1547, 0.3813, 0.09531, 0.3813, 0.06562, 0.3813, 0.06562, 0.3813, 0.09531, 0.3813, 0.2141, 0.3812, 0.1844, 0.3812, 0.1844, 0.3813, 0.2141, 0.3813, 0.09531, 0.3813, 0.06562, 0.3813, 0.06562, 0.3813, 0.09531, 0.3812, 0.125, 0.3812, 0.125, 0.3812, 0.125, 0.3812, 0.125, 0.3813, 0.09531, 0.3813, 0.09531, 0.3813, 0.09531, 0.3813, 0.09531, 0.3813, 0.06562, 0.3813, 0.09531, 0.3813, 0.09531, 0.3813, 0.06562, 0.3812, 0.1547, 0.3812, 0.125, 0.3812, 0.125, 0.3812, 0.1547, 0.3813, 0.2141, 0.3812, 0.1844, 0.3812, 0.1844, 0.3813, 0.2141, 0.3812, 0.1547, 0.3812, 0.125, 0.3812, 0.125, 0.3812, 0.1547, 0.3813, 0.06562, 0.3813, 0.06562, 0.3813, 0.06562, 0.3813, 0.06562, 0.3812, 0.125, 0.3812, 0.125, 0.3812, 0.125, 0.3812, 0.125, 0.3812, 0.125, 0.3812, 0.1547, 0.3812, 0.1547, 0.3812, 0.125, 0.3812, 0.1844, 0.3812, 0.1844, 0.3812, 0.1844, 0.3812, 0.1844, 0.3812, 0.1547, 0.3812, 0.1547, 0.3812, 0.1547, 0.3812, 0.1547, 0.3812, 0.1844, 0.3813, 0.2141, 0.3813, 0.2141, 0.3812, 0.1844, 0.3813, 0.09531, 0.3813, 0.06562, 0.3813, 0.06562, 0.3813, 0.09531, 0.3813, 0.2141, 0.3813, 0.2141, 0.3813, 0.2141, 0.3813, 0.2141, 0.3813, 0.06562, 0.3813, 0.06562, 0.3813, 0.06562, 0.3813, 0.06562, 0.3812, 0.125, 0.3812, 0.1547, 0.3812, 0.1547, 0.3812, 0.125, 0.3813, 0.06562, 0.3813, 0.09531, 0.3813, 0.09531, 0.3813, 0.06562, 0.3813, 0.2141, 0.3812, 0.1844, 0.3812, 0.1844, 0.3813, 0.2141, 0.3813, 0.09531, 0.3813, 0.09531, 0.3813, 0.09531, 0.3813, 0.09531, 0.3812, 0.1844, 0.3812, 0.1844, 0.3812, 0.1844, 0.3812, 0.1844, 0.3813, 0.06562, 0.3813, 0.09531, 0.3813, 0.09531, 0.3813, 0.06562, 0.3812, 0.125, 0.3812, 0.1547, 0.3812, 0.1547, 0.3812, 0.125, 0.3813, 0.09531, 0.3813, 0.09531, 0.3813, 0.09531, 0.3813, 0.09531, 0.3812, 0.1844, 0.3813, 0.2141, 0.3813, 0.2141, 0.3812, 0.1844, 0.3812, 0.1547, 0.3812, 0.1547, 0.3812, 0.1547, 0.3812, 0.1547, 0.3812, 0.125, 0.3812, 0.125, 0.3812, 0.125, 0.3812, 0.125, 0.3813, 0.06562, 0.3813, 0.03594, 0.3813, 0.03594, 0.3813, 0.06562, 0.3813, 0.06562, 0.3813, 0.06562, 0.3813, 0.06562, 0.3813, 0.06562, 0.3813, 0.03594, 0.3813, 0.06562, 0.3813, 0.06562, 0.3813, 0.03594, 0.3813, 0.03594, 0.3813, 0.03594, 0.3813, 0.03594, 0.3813, 0.03594])
me_cube.materials.append(mat_material)
me_cube.use_remesh_preserve_volume = False
me_cube.use_remesh_preserve_attributes = False
me_cube.use_mirror_vertex_groups = False
me_cube.update()

# ---- objects
ob_cube = bpy.data.objects.new('Cube', me_cube)

# ---- transforms, parenting, visibility, modifiers, constraints
ob_cube.location = (0.0, 0.0, 0.0)
ob_cube.scale = (8.0, 8.0, 0.5)
ob_cube.lock_rotations_4d = False
ob_cube.empty_display_type = 'ARROWS'
ob_cube.lineart.crease_threshold = 0.0

# ---- collection membership
col_collection.objects.link(ob_cube)

# ---- scene / render settings (as saved in the file)
scene.frame_start = 1; scene.frame_end = 250; scene.frame_set(1)
scene.render.engine = 'BLENDER_EEVEE_NEXT'
scene.cycles.use_denoising = False
scene.cycles.samples = 128
scene.cycles.sampling_pattern = 'TABULATED_SOBOL'
scene.cycles.use_adaptive_sampling = False
scene.cycles.use_light_tree = False
scene.view_settings.view_transform = 'Filmic'
bpy.context.view_layer.update()

# ---- added for rendering (the .blend has no active camera and no usable light): camera, sun
cam_auto = bpy.data.cameras.new('AutoCamera')
cam_auto.lens = 50.0
cam_auto.sensor_width = 36.0
cam_auto.clip_end = 1000.0
ob_auto_camera = bpy.data.objects.new('AutoCamera', cam_auto)
scene.collection.objects.link(ob_auto_camera)
ob_auto_camera.location = (28.5623, -34.2748, 32.8499)
ob_auto_camera.rotation_euler = (1.09748, -7.21219e-08, 0.694738)
scene.camera = ob_auto_camera
light_auto_sun = bpy.data.lights.new('AutoSun', 'SUN')
light_auto_sun.energy = 3.0
light_auto_sun.angle = 0.0523599
ob_auto_sun = bpy.data.objects.new('AutoSun', light_auto_sun)
scene.collection.objects.link(ob_auto_sun)
ob_auto_sun.rotation_euler = (0.872665, 0.174533, 0.523599)
bpy.context.view_layer.update()
